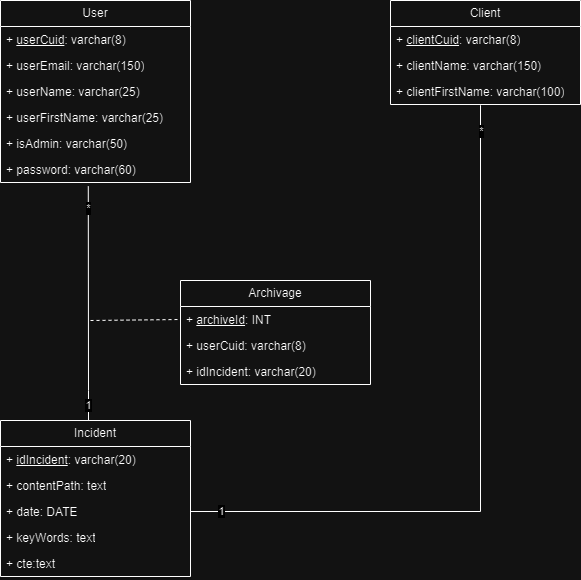

The diagram above was exported from draw.io. Its source (the exported page's mxGraphModel, read from the mxfile embedded in the PNG):
<mxGraphModel dx="1674" dy="738" grid="1" gridSize="10" guides="1" tooltips="1" connect="1" arrows="1" fold="1" page="1" pageScale="1" pageWidth="827" pageHeight="1169" math="0" shadow="0">
  <root>
    <mxCell id="0" />
    <mxCell id="1" parent="0" />
    <mxCell id="rw2-KaBS8_atyg2-L1V4-1" value="User" style="swimlane;fontStyle=0;childLayout=stackLayout;horizontal=1;startSize=26;fillColor=none;horizontalStack=0;resizeParent=1;resizeParentMax=0;resizeLast=0;collapsible=1;marginBottom=0;whiteSpace=wrap;html=1;" parent="1" vertex="1">
      <mxGeometry x="110" y="90" width="190" height="182" as="geometry" />
    </mxCell>
    <mxCell id="knCswkmBbXke7nJ17npI-2" value="+ &lt;u&gt;userCuid&lt;/u&gt;: varchar(8)" style="text;strokeColor=none;fillColor=none;align=left;verticalAlign=top;spacingLeft=4;spacingRight=4;overflow=hidden;rotatable=0;points=[[0,0.5],[1,0.5]];portConstraint=eastwest;whiteSpace=wrap;html=1;" parent="rw2-KaBS8_atyg2-L1V4-1" vertex="1">
      <mxGeometry y="26" width="190" height="26" as="geometry" />
    </mxCell>
    <mxCell id="rw2-KaBS8_atyg2-L1V4-14" value="+ userEmail: varchar(150)" style="text;strokeColor=none;fillColor=none;align=left;verticalAlign=top;spacingLeft=4;spacingRight=4;overflow=hidden;rotatable=0;points=[[0,0.5],[1,0.5]];portConstraint=eastwest;whiteSpace=wrap;html=1;" parent="rw2-KaBS8_atyg2-L1V4-1" vertex="1">
      <mxGeometry y="52" width="190" height="26" as="geometry" />
    </mxCell>
    <mxCell id="rw2-KaBS8_atyg2-L1V4-3" value="+ userName: varchar(25)" style="text;strokeColor=none;fillColor=none;align=left;verticalAlign=top;spacingLeft=4;spacingRight=4;overflow=hidden;rotatable=0;points=[[0,0.5],[1,0.5]];portConstraint=eastwest;whiteSpace=wrap;html=1;" parent="rw2-KaBS8_atyg2-L1V4-1" vertex="1">
      <mxGeometry y="78" width="190" height="26" as="geometry" />
    </mxCell>
    <mxCell id="rw2-KaBS8_atyg2-L1V4-4" value="+ userFirstName: varchar(25)" style="text;strokeColor=none;fillColor=none;align=left;verticalAlign=top;spacingLeft=4;spacingRight=4;overflow=hidden;rotatable=0;points=[[0,0.5],[1,0.5]];portConstraint=eastwest;whiteSpace=wrap;html=1;" parent="rw2-KaBS8_atyg2-L1V4-1" vertex="1">
      <mxGeometry y="104" width="190" height="26" as="geometry" />
    </mxCell>
    <mxCell id="rw2-KaBS8_atyg2-L1V4-16" value="+ isAdmin: varchar(50)" style="text;strokeColor=none;fillColor=none;align=left;verticalAlign=top;spacingLeft=4;spacingRight=4;overflow=hidden;rotatable=0;points=[[0,0.5],[1,0.5]];portConstraint=eastwest;whiteSpace=wrap;html=1;" parent="rw2-KaBS8_atyg2-L1V4-1" vertex="1">
      <mxGeometry y="130" width="190" height="26" as="geometry" />
    </mxCell>
    <mxCell id="knCswkmBbXke7nJ17npI-7" value="+ password: varchar(60)" style="text;strokeColor=none;fillColor=none;align=left;verticalAlign=top;spacingLeft=4;spacingRight=4;overflow=hidden;rotatable=0;points=[[0,0.5],[1,0.5]];portConstraint=eastwest;whiteSpace=wrap;html=1;" parent="rw2-KaBS8_atyg2-L1V4-1" vertex="1">
      <mxGeometry y="156" width="190" height="26" as="geometry" />
    </mxCell>
    <mxCell id="rw2-KaBS8_atyg2-L1V4-5" value="Client" style="swimlane;fontStyle=0;childLayout=stackLayout;horizontal=1;startSize=26;fillColor=none;horizontalStack=0;resizeParent=1;resizeParentMax=0;resizeLast=0;collapsible=1;marginBottom=0;whiteSpace=wrap;html=1;" parent="1" vertex="1">
      <mxGeometry x="500" y="90" width="190" height="104" as="geometry" />
    </mxCell>
    <mxCell id="rw2-KaBS8_atyg2-L1V4-6" value="+ &lt;u&gt;clientCuid&lt;/u&gt;: varchar(8)" style="text;strokeColor=none;fillColor=none;align=left;verticalAlign=top;spacingLeft=4;spacingRight=4;overflow=hidden;rotatable=0;points=[[0,0.5],[1,0.5]];portConstraint=eastwest;whiteSpace=wrap;html=1;" parent="rw2-KaBS8_atyg2-L1V4-5" vertex="1">
      <mxGeometry y="26" width="190" height="26" as="geometry" />
    </mxCell>
    <mxCell id="rw2-KaBS8_atyg2-L1V4-7" value="+ clientName: varchar(150)" style="text;strokeColor=none;fillColor=none;align=left;verticalAlign=top;spacingLeft=4;spacingRight=4;overflow=hidden;rotatable=0;points=[[0,0.5],[1,0.5]];portConstraint=eastwest;whiteSpace=wrap;html=1;" parent="rw2-KaBS8_atyg2-L1V4-5" vertex="1">
      <mxGeometry y="52" width="190" height="26" as="geometry" />
    </mxCell>
    <mxCell id="rw2-KaBS8_atyg2-L1V4-8" value="+ clientFirstName: varchar(100)" style="text;strokeColor=none;fillColor=none;align=left;verticalAlign=top;spacingLeft=4;spacingRight=4;overflow=hidden;rotatable=0;points=[[0,0.5],[1,0.5]];portConstraint=eastwest;whiteSpace=wrap;html=1;" parent="rw2-KaBS8_atyg2-L1V4-5" vertex="1">
      <mxGeometry y="78" width="190" height="26" as="geometry" />
    </mxCell>
    <mxCell id="rw2-KaBS8_atyg2-L1V4-9" value="Incident" style="swimlane;fontStyle=0;childLayout=stackLayout;horizontal=1;startSize=26;fillColor=none;horizontalStack=0;resizeParent=1;resizeParentMax=0;resizeLast=0;collapsible=1;marginBottom=0;whiteSpace=wrap;html=1;" parent="1" vertex="1">
      <mxGeometry x="110" y="510" width="190" height="156" as="geometry" />
    </mxCell>
    <mxCell id="rw2-KaBS8_atyg2-L1V4-10" value="+ &lt;u&gt;idIncident&lt;/u&gt;: varchar(20)" style="text;strokeColor=none;fillColor=none;align=left;verticalAlign=top;spacingLeft=4;spacingRight=4;overflow=hidden;rotatable=0;points=[[0,0.5],[1,0.5]];portConstraint=eastwest;whiteSpace=wrap;html=1;" parent="rw2-KaBS8_atyg2-L1V4-9" vertex="1">
      <mxGeometry y="26" width="190" height="26" as="geometry" />
    </mxCell>
    <mxCell id="rw2-KaBS8_atyg2-L1V4-11" value="+ contentPath: text" style="text;strokeColor=none;fillColor=none;align=left;verticalAlign=top;spacingLeft=4;spacingRight=4;overflow=hidden;rotatable=0;points=[[0,0.5],[1,0.5]];portConstraint=eastwest;whiteSpace=wrap;html=1;" parent="rw2-KaBS8_atyg2-L1V4-9" vertex="1">
      <mxGeometry y="52" width="190" height="26" as="geometry" />
    </mxCell>
    <mxCell id="1PEMUzR9OeltxA-MhD7--2" value="+ date: DATE" style="text;strokeColor=none;fillColor=none;align=left;verticalAlign=top;spacingLeft=4;spacingRight=4;overflow=hidden;rotatable=0;points=[[0,0.5],[1,0.5]];portConstraint=eastwest;whiteSpace=wrap;html=1;" parent="rw2-KaBS8_atyg2-L1V4-9" vertex="1">
      <mxGeometry y="78" width="190" height="26" as="geometry" />
    </mxCell>
    <mxCell id="1PEMUzR9OeltxA-MhD7--5" value="+ keyWords: text" style="text;strokeColor=none;fillColor=none;align=left;verticalAlign=top;spacingLeft=4;spacingRight=4;overflow=hidden;rotatable=0;points=[[0,0.5],[1,0.5]];portConstraint=eastwest;whiteSpace=wrap;html=1;" parent="rw2-KaBS8_atyg2-L1V4-9" vertex="1">
      <mxGeometry y="104" width="190" height="26" as="geometry" />
    </mxCell>
    <mxCell id="1PEMUzR9OeltxA-MhD7--12" value="+ cte:text&amp;nbsp;" style="text;strokeColor=none;fillColor=none;align=left;verticalAlign=top;spacingLeft=4;spacingRight=4;overflow=hidden;rotatable=0;points=[[0,0.5],[1,0.5]];portConstraint=eastwest;whiteSpace=wrap;html=1;" parent="rw2-KaBS8_atyg2-L1V4-9" vertex="1">
      <mxGeometry y="130" width="190" height="26" as="geometry" />
    </mxCell>
    <mxCell id="MsNA1rALh7T6F6UoNfFe-1" value="" style="endArrow=none;html=1;rounded=0;entryX=0.462;entryY=1.147;entryDx=0;entryDy=0;edgeStyle=orthogonalEdgeStyle;labelBackgroundColor=none;fontColor=default;entryPerimeter=0;" parent="1" source="rw2-KaBS8_atyg2-L1V4-9" target="knCswkmBbXke7nJ17npI-7" edge="1">
      <mxGeometry width="50" height="50" relative="1" as="geometry">
        <mxPoint x="400" y="460" as="sourcePoint" />
        <mxPoint x="260" y="559" as="targetPoint" />
        <Array as="points">
          <mxPoint x="198" y="480" />
          <mxPoint x="198" y="480" />
        </Array>
      </mxGeometry>
    </mxCell>
    <mxCell id="MsNA1rALh7T6F6UoNfFe-2" value="1" style="edgeLabel;html=1;align=center;verticalAlign=middle;resizable=0;points=[];" parent="MsNA1rALh7T6F6UoNfFe-1" connectable="0" vertex="1">
      <mxGeometry x="-0.867" y="1" relative="1" as="geometry">
        <mxPoint as="offset" />
      </mxGeometry>
    </mxCell>
    <mxCell id="MsNA1rALh7T6F6UoNfFe-3" value="*" style="edgeLabel;html=1;align=center;verticalAlign=middle;resizable=0;points=[];" parent="MsNA1rALh7T6F6UoNfFe-1" connectable="0" vertex="1">
      <mxGeometry x="0.8231" relative="1" as="geometry">
        <mxPoint as="offset" />
      </mxGeometry>
    </mxCell>
    <mxCell id="MsNA1rALh7T6F6UoNfFe-5" value="Archivage" style="swimlane;fontStyle=0;childLayout=stackLayout;horizontal=1;startSize=26;fillColor=none;horizontalStack=0;resizeParent=1;resizeParentMax=0;resizeLast=0;collapsible=1;marginBottom=0;whiteSpace=wrap;html=1;" parent="1" vertex="1">
      <mxGeometry x="290" y="370" width="190" height="104" as="geometry" />
    </mxCell>
    <mxCell id="MsNA1rALh7T6F6UoNfFe-7" value="+ &lt;u&gt;archiveId&lt;/u&gt;: INT" style="text;strokeColor=none;fillColor=none;align=left;verticalAlign=top;spacingLeft=4;spacingRight=4;overflow=hidden;rotatable=0;points=[[0,0.5],[1,0.5]];portConstraint=eastwest;whiteSpace=wrap;html=1;" parent="MsNA1rALh7T6F6UoNfFe-5" vertex="1">
      <mxGeometry y="26" width="190" height="26" as="geometry" />
    </mxCell>
    <mxCell id="xiqjeoZIvfv7NdAIIpt4-1" value="+ userCuid: varchar(8)" style="text;strokeColor=none;fillColor=none;align=left;verticalAlign=top;spacingLeft=4;spacingRight=4;overflow=hidden;rotatable=0;points=[[0,0.5],[1,0.5]];portConstraint=eastwest;whiteSpace=wrap;html=1;" vertex="1" parent="MsNA1rALh7T6F6UoNfFe-5">
      <mxGeometry y="52" width="190" height="26" as="geometry" />
    </mxCell>
    <mxCell id="MsNA1rALh7T6F6UoNfFe-8" value="+ idIncident: varchar(20)" style="text;strokeColor=none;fillColor=none;align=left;verticalAlign=top;spacingLeft=4;spacingRight=4;overflow=hidden;rotatable=0;points=[[0,0.5],[1,0.5]];portConstraint=eastwest;whiteSpace=wrap;html=1;" parent="MsNA1rALh7T6F6UoNfFe-5" vertex="1">
      <mxGeometry y="78" width="190" height="26" as="geometry" />
    </mxCell>
    <mxCell id="MsNA1rALh7T6F6UoNfFe-9" value="" style="endArrow=none;dashed=1;html=1;rounded=0;entryX=0;entryY=0.5;entryDx=0;entryDy=0;" parent="1" target="MsNA1rALh7T6F6UoNfFe-7" edge="1">
      <mxGeometry width="50" height="50" relative="1" as="geometry">
        <mxPoint x="200" y="410" as="sourcePoint" />
        <mxPoint x="250" y="370" as="targetPoint" />
      </mxGeometry>
    </mxCell>
    <mxCell id="MsNA1rALh7T6F6UoNfFe-10" value="" style="endArrow=none;html=1;rounded=0;edgeStyle=orthogonalEdgeStyle;labelBackgroundColor=none;fontColor=default;exitX=1;exitY=0.5;exitDx=0;exitDy=0;" parent="1" source="1PEMUzR9OeltxA-MhD7--2" edge="1">
      <mxGeometry width="50" height="50" relative="1" as="geometry">
        <mxPoint x="414" y="694" as="sourcePoint" />
        <mxPoint x="590" y="200" as="targetPoint" />
        <Array as="points">
          <mxPoint x="590" y="601" />
          <mxPoint x="590" y="195" />
        </Array>
      </mxGeometry>
    </mxCell>
    <mxCell id="MsNA1rALh7T6F6UoNfFe-11" value="1" style="edgeLabel;html=1;align=center;verticalAlign=middle;resizable=0;points=[];" parent="MsNA1rALh7T6F6UoNfFe-10" connectable="0" vertex="1">
      <mxGeometry x="-0.867" y="1" relative="1" as="geometry">
        <mxPoint x="-17" as="offset" />
      </mxGeometry>
    </mxCell>
    <mxCell id="MsNA1rALh7T6F6UoNfFe-12" value="*" style="edgeLabel;html=1;align=center;verticalAlign=middle;resizable=0;points=[];" parent="MsNA1rALh7T6F6UoNfFe-10" connectable="0" vertex="1">
      <mxGeometry x="0.8231" relative="1" as="geometry">
        <mxPoint y="-32" as="offset" />
      </mxGeometry>
    </mxCell>
  </root>
</mxGraphModel>